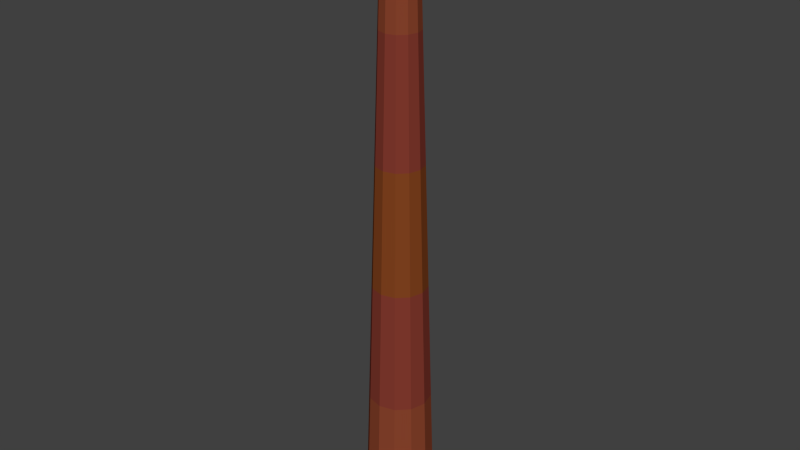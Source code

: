 # Source: Chimney.blend  (saved by Blender 2.74.0; exported with 4.5.12 LTS)
import bpy
from mathutils import Matrix  # noqa: F401  (used for matrix-valued properties, if any)

bpy.ops.wm.read_factory_settings(use_empty=True)
scene = bpy.context.scene
scene.name = 'Scene'

# ---- collections
col_collection_1 = bpy.data.collections.new('Collection 1'); scene.collection.children.link(col_collection_1)

# ---- materials (node trees are filled in below, after node groups)
mat_bricks = bpy.data.materials.new('Bricks')
mat_bricks.alpha_threshold = 0.0
mat_bricks.use_transparent_shadow = False
mat_bricks.diffuse_color = (0.2307, 0.0137, 0.02029, 1.0)
mat_bricks.roughness = 0.5
mat_bricks_2 = bpy.data.materials.new('Bricks 2')
mat_bricks_2.alpha_threshold = 0.0
mat_bricks_2.use_transparent_shadow = False
mat_bricks_2.diffuse_color = (0.2307, 0.04292, 0.02801, 1.0)
mat_bricks_2.roughness = 0.5
mat_bricks_3 = bpy.data.materials.new('Bricks 3')
mat_bricks_3.alpha_threshold = 0.0
mat_bricks_3.use_transparent_shadow = False
mat_bricks_3.diffuse_color = (0.2529, 0.05725, 0.02584, 1.0)
mat_bricks_3.roughness = 0.5
mat_bricks_4 = bpy.data.materials.new('Bricks 4')
mat_bricks_4.alpha_threshold = 0.0
mat_bricks_4.use_transparent_shadow = False
mat_bricks_4.diffuse_color = (0.2307, 0.05748, 0.01419, 1.0)
mat_bricks_4.roughness = 0.5

# ---- material node trees

# ---- world
world_world = bpy.data.worlds.new('World'); scene.world = world_world
world_world.color = (0.05088, 0.05088, 0.05088)
world_world.use_sun_shadow = False
world_world.sun_shadow_jitter_overblur = 0.0
world_world.cycles.sampling_method = 'MANUAL'
world_world.cycles.sample_map_resolution = 256

# ---- meshes
me_cylinder = bpy.data.meshes.new('Cylinder')
me_cylinder.from_pydata([(3.874e-08, 2.3, -0.9), (2.488e-08, 1.035, 39.9), (1.15, 1.992, -0.9), (0.5175, 0.8963, 39.9), (1.992, 1.15, -0.9), (0.8963, 0.5175, 39.9), (2.3, 8.026e-08, -0.9), (1.035, -8.955e-08, 39.9), (1.992, -1.15, -0.9), (0.8963, -0.5175, 39.9), (1.15, -1.992, -0.9), (0.5175, -0.8963, 39.9), (3.86e-07, -2.3, -0.9), (1.812e-07, -1.035, 39.9), (-1.15, -1.992, -0.9), (-0.5175, -0.8963, 39.9), (-1.992, -1.15, -0.9), (-0.8963, -0.5175, 39.9), (-2.3, -8.885e-07, -0.9), (-1.035, -5.255e-07, 39.9), (-1.992, 1.15, -0.9), (-0.8963, 0.5175, 39.9), (-1.15, 1.992, -0.9), (-0.5175, 0.8963, 39.9), (3.597e-08, 2.047, 7.26), (3.32e-08, 1.794, 15.42), (3.043e-08, 1.541, 23.58), (2.766e-08, 1.288, 31.74), (0.644, 1.115, 31.74), (0.7705, 1.335, 23.58), (0.897, 1.554, 15.42), (1.023, 1.773, 7.26), (1.115, 0.644, 31.74), (1.335, 0.7705, 23.58), (1.554, 0.897, 15.42), (1.773, 1.024, 7.26), (1.288, -5.559e-08, 31.74), (1.541, -2.162e-08, 23.58), (1.794, 1.234e-08, 15.42), (2.047, 4.63e-08, 7.26), (1.115, -0.644, 31.74), (1.335, -0.7705, 23.58), (1.554, -0.897, 15.42), (1.773, -1.023, 7.26), (0.644, -1.115, 31.74), (0.7705, -1.335, 23.58), (0.897, -1.554, 15.42), (1.024, -1.773, 7.26), (2.221e-07, -1.288, 31.74), (2.631e-07, -1.541, 23.58), (3.041e-07, -1.794, 15.42), (3.451e-07, -2.047, 7.26), (-0.644, -1.115, 31.74), (-0.7705, -1.335, 23.58), (-0.897, -1.554, 15.42), (-1.023, -1.773, 7.26), (-1.115, -0.644, 31.74), (-1.335, -0.7705, 23.58), (-1.554, -0.897, 15.42), (-1.773, -1.024, 7.26), (-1.288, -5.981e-07, 31.74), (-1.541, -6.707e-07, 23.58), (-1.794, -7.433e-07, 15.42), (-2.047, -8.159e-07, 7.26), (-1.115, 0.644, 31.74), (-1.335, 0.7705, 23.58), (-1.554, 0.897, 15.42), (-1.773, 1.023, 7.26), (-0.644, 1.115, 31.74), (-0.7705, 1.335, 23.58), (-0.897, 1.554, 15.42), (-1.024, 1.773, 7.26)], [], [(27, 1, 3, 28), (28, 3, 5, 32), (32, 5, 7, 36), (36, 7, 9, 40), (40, 9, 11, 44), (44, 11, 13, 48), (48, 13, 15, 52), (52, 15, 17, 56), (56, 17, 19, 60), (60, 19, 21, 64), (3, 1, 23, 21, 19, 17, 15, 13, 11, 9, 7, 5), (68, 23, 1, 27), (64, 21, 23, 68), (0, 2, 4, 6, 8, 10, 12, 14, 16, 18, 20, 22), (20, 67, 71, 22), (67, 66, 70, 71), (66, 65, 69, 70), (65, 64, 68, 69), (22, 71, 24, 0), (71, 70, 25, 24), (70, 69, 26, 25), (69, 68, 27, 26), (18, 63, 67, 20), (63, 62, 66, 67), (62, 61, 65, 66), (61, 60, 64, 65), (16, 59, 63, 18), (59, 58, 62, 63), (58, 57, 61, 62), (57, 56, 60, 61), (14, 55, 59, 16), (55, 54, 58, 59), (54, 53, 57, 58), (53, 52, 56, 57), (12, 51, 55, 14), (51, 50, 54, 55), (50, 49, 53, 54), (49, 48, 52, 53), (10, 47, 51, 12), (47, 46, 50, 51), (46, 45, 49, 50), (45, 44, 48, 49), (8, 43, 47, 10), (43, 42, 46, 47), (42, 41, 45, 46), (41, 40, 44, 45), (6, 39, 43, 8), (39, 38, 42, 43), (38, 37, 41, 42), (37, 36, 40, 41), (4, 35, 39, 6), (35, 34, 38, 39), (34, 33, 37, 38), (33, 32, 36, 37), (2, 31, 35, 4), (31, 30, 34, 35), (30, 29, 33, 34), (29, 28, 32, 33), (0, 24, 31, 2), (24, 25, 30, 31), (25, 26, 29, 30), (26, 27, 28, 29)])
me_cylinder.polygons.foreach_set('material_index', [2, 2, 2, 2, 2, 2, 2, 2, 2, 2, 0, 2, 2, 0, 2, 1, 3, 1, 2, 1, 3, 1, 2, 1, 3, 1, 2, 1, 3, 1, 2, 1, 3, 1, 2, 1, 3, 1, 2, 1, 3, 1, 2, 1, 3, 1, 2, 1, 3, 1, 2, 1, 3, 1, 2, 1, 3, 1, 2, 1, 3, 1])
me_cylinder.materials.append(mat_bricks)
me_cylinder.materials.append(mat_bricks_2)
me_cylinder.materials.append(mat_bricks_3)
me_cylinder.materials.append(mat_bricks_4)
me_cylinder.use_remesh_preserve_volume = False
me_cylinder.use_remesh_preserve_attributes = False
me_cylinder.use_mirror_vertex_groups = False
me_cylinder.update()

# ---- objects
ob_cylinder = bpy.data.objects.new('Cylinder', me_cylinder)

# ---- transforms, parenting, visibility, modifiers, constraints
ob_cylinder.location = (0.0, 0.0, 0.0)
ob_cylinder.lineart.crease_threshold = 0.0

# ---- collection membership
col_collection_1.objects.link(ob_cylinder)

# ---- scene / render settings (as saved in the file)
scene.frame_start = 1; scene.frame_end = 250; scene.frame_set(1)
scene.render.engine = 'BLENDER_EEVEE_NEXT'
scene.render.resolution_percentage = 50
scene.render.dither_intensity = 0.0
scene.cycles.use_denoising = False
scene.cycles.samples = 10
scene.cycles.sampling_pattern = 'TABULATED_SOBOL'
scene.cycles.light_sampling_threshold = 0.0
scene.cycles.use_adaptive_sampling = False
scene.cycles.use_light_tree = False
scene.cycles.blur_glossy = 0.0
scene.cycles.pixel_filter_type = 'GAUSSIAN'
scene.cycles.sample_clamp_indirect = 0.0
scene.view_settings.view_transform = 'Standard'
bpy.context.view_layer.update()

# ---- added for rendering (the .blend has no active camera and no usable light): camera, sun
cam_auto = bpy.data.cameras.new('AutoCamera')
cam_auto.lens = 50.0
cam_auto.sensor_width = 36.0
cam_auto.clip_end = 1000.0
ob_auto_camera = bpy.data.objects.new('AutoCamera', cam_auto)
scene.collection.objects.link(ob_auto_camera)
ob_auto_camera.location = (38.226, -45.8712, 50.0808)
ob_auto_camera.rotation_euler = (1.09748, -7.21219e-08, 0.694738)
scene.camera = ob_auto_camera
light_auto_sun = bpy.data.lights.new('AutoSun', 'SUN')
light_auto_sun.energy = 3.0
light_auto_sun.angle = 0.0523599
ob_auto_sun = bpy.data.objects.new('AutoSun', light_auto_sun)
scene.collection.objects.link(ob_auto_sun)
ob_auto_sun.rotation_euler = (0.872665, 0.174533, 0.523599)
bpy.context.view_layer.update()
